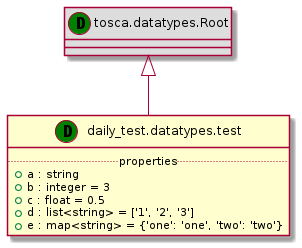

The diagram above was rendered by PlantUML. Its source (embedded in the PNG):
@startuml
set namespaceSeparator none
class "tosca.datatypes.Root" << (D,green) >> #DDDDDD
"tosca.datatypes.Root" <|-- "daily_test.datatypes.test"
class "daily_test.datatypes.test" << (D,green) >> {
.. properties ..
+a : string
+b : integer = 3
+c : float = 0.5
+d : list<string> = ['1', '2', '3']
+e : map<string> = {'one': 'one', 'two': 'two'}
}
@enduml